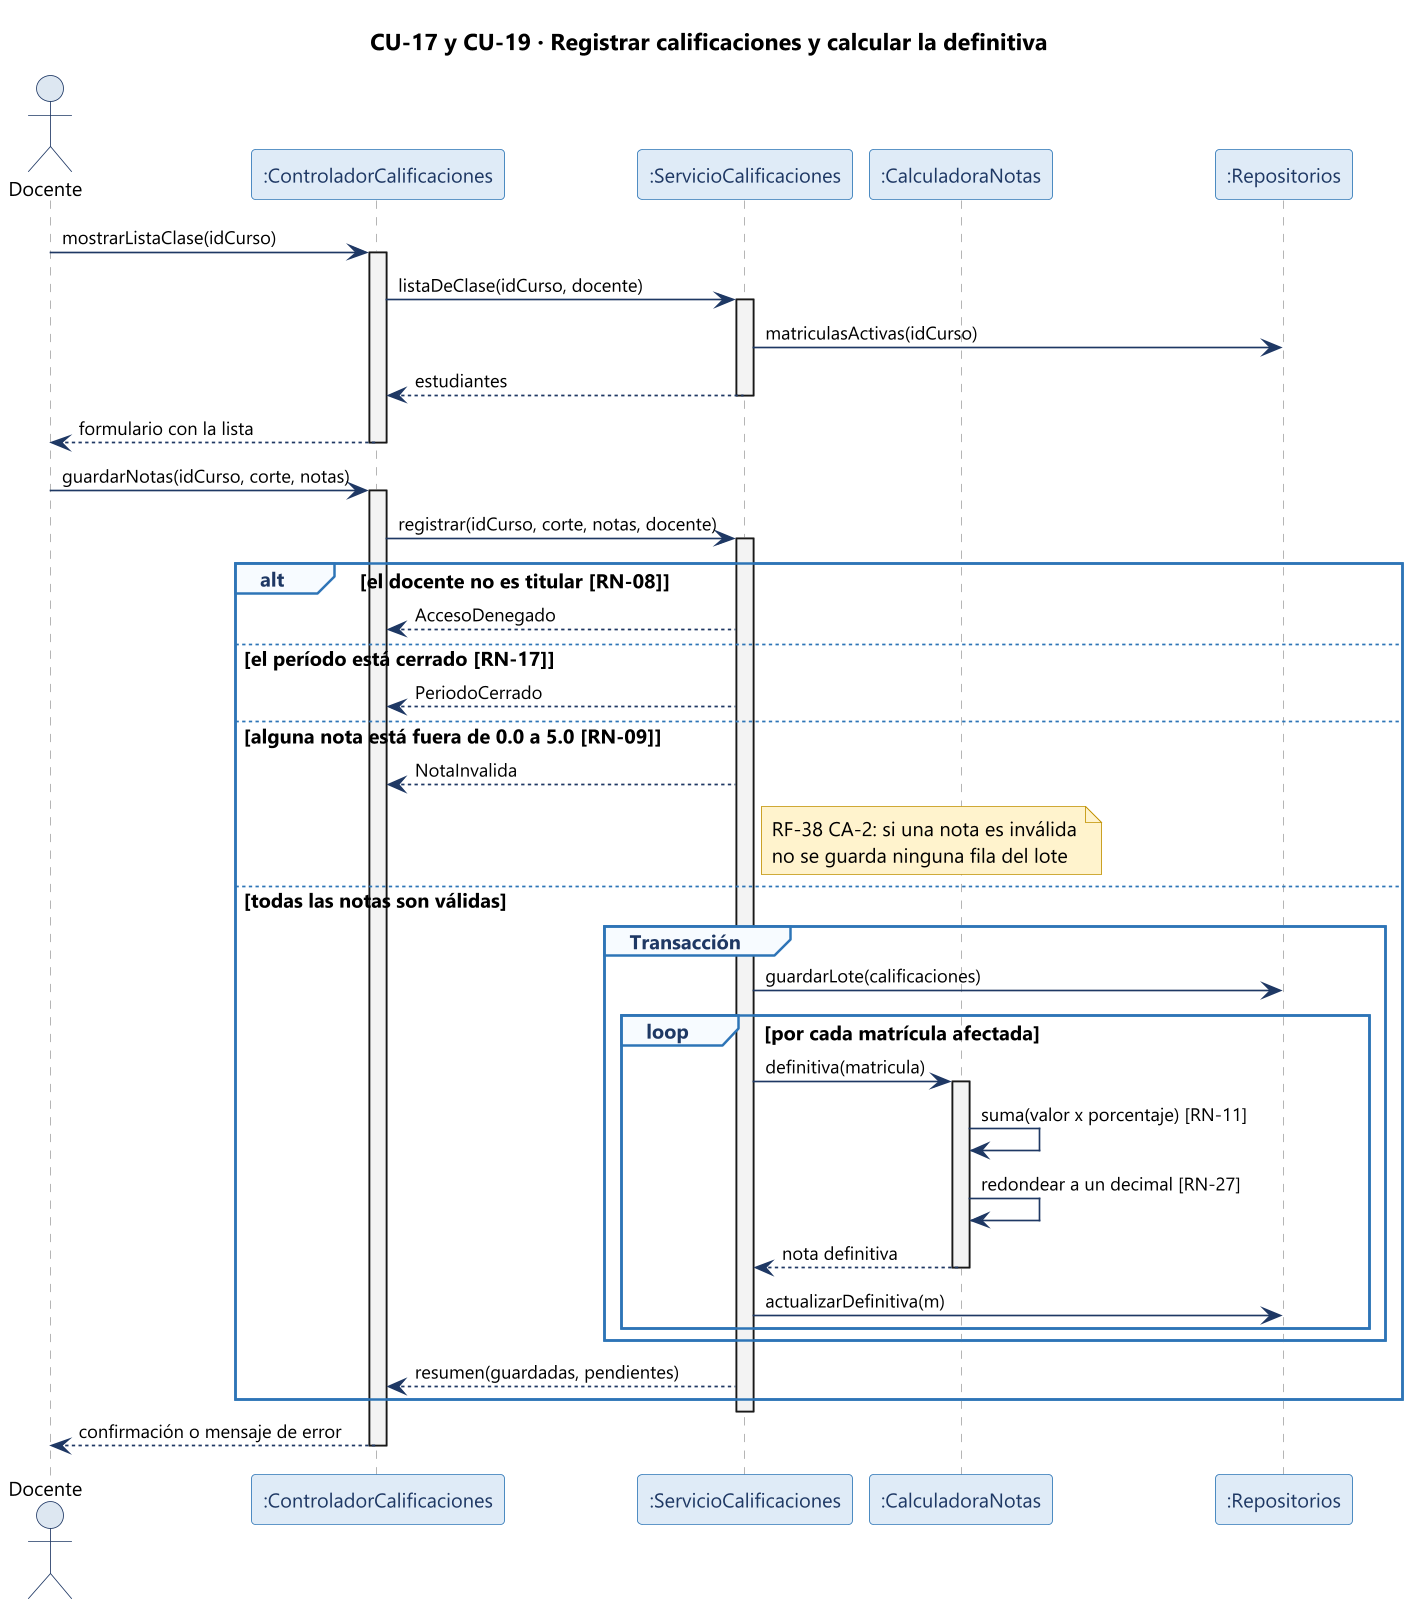

The diagram above was rendered by PlantUML. Its source (embedded in the PNG):
@startuml 11-secuencia-registrar-calificaciones
skinparam dpi 160
skinparam defaultFontName "Segoe UI"
skinparam defaultFontSize 12
skinparam shadowing false
skinparam backgroundColor #FFFFFF
skinparam ArrowColor #1F3864
skinparam ArrowFontSize 11
skinparam sequence {
  ParticipantBorderColor #2E75B6
  ParticipantBackgroundColor #DEEBF7
  ParticipantFontColor #1F3864
  ActorBorderColor #1F3864
  ActorBackgroundColor #DCE6F1
  LifeLineBorderColor #A6A6A6
  LifeLineBackgroundColor #F2F2F2
  GroupBorderColor #2E75B6
  GroupBackgroundColor #F7FAFE
  GroupHeaderFontColor #1F3864
}
skinparam note {
  BackgroundColor #FFF2CC
  BorderColor #BF9000
}

title CU-17 y CU-19 · Registrar calificaciones y calcular la definitiva

actor "Docente" as D
participant ":ControladorCalificaciones" as C
participant ":ServicioCalificaciones" as S
participant ":CalculadoraNotas" as K
participant ":Repositorios" as R

D -> C : mostrarListaClase(idCurso)
activate C
C -> S : listaDeClase(idCurso, docente)
activate S
S -> R : matriculasActivas(idCurso)
S --> C : estudiantes
deactivate S
C --> D : formulario con la lista
deactivate C

D -> C : guardarNotas(idCurso, corte, notas)
activate C
C -> S : registrar(idCurso, corte, notas, docente)
activate S

alt el docente no es titular [RN-08]
  S --> C : AccesoDenegado
else el período está cerrado [RN-17]
  S --> C : PeriodoCerrado
else alguna nota está fuera de 0.0 a 5.0 [RN-09]
  S --> C : NotaInvalida
  note right of S
    RF-38 CA-2: si una nota es inválida
    no se guarda ninguna fila del lote
  end note
else todas las notas son válidas
  group Transacción
    S -> R : guardarLote(calificaciones)
    loop por cada matrícula afectada
      S -> K : definitiva(matricula)
      activate K
      K -> K : suma(valor x porcentaje) [RN-11]
      K -> K : redondear a un decimal [RN-27]
      K --> S : nota definitiva
      deactivate K
      S -> R : actualizarDefinitiva(m)
    end
  end
  S --> C : resumen(guardadas, pendientes)
end
deactivate S

C --> D : confirmación o mensaje de error
deactivate C
@enduml